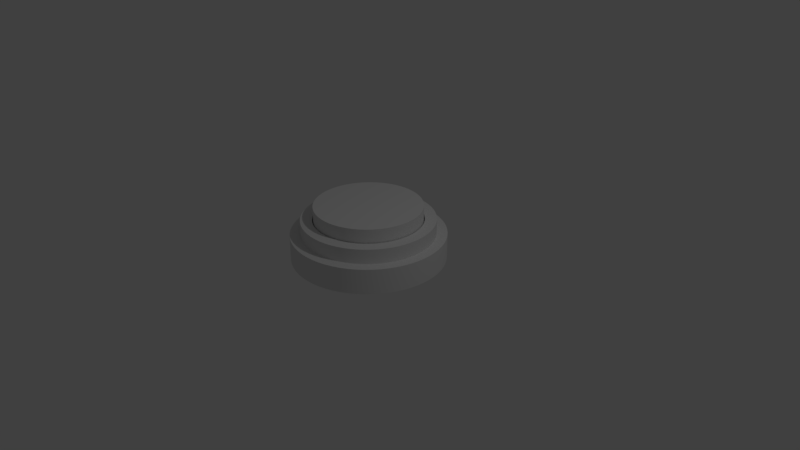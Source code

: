 # Source: Button.blend  (saved by Blender 2.79.0; exported with 4.5.12 LTS)
import bpy
from mathutils import Matrix  # noqa: F401  (used for matrix-valued properties, if any)

bpy.ops.wm.read_factory_settings(use_empty=True)
scene = bpy.context.scene
scene.name = 'Scene'

# ---- collections
col_collection_1 = bpy.data.collections.new('Collection 1'); scene.collection.children.link(col_collection_1)

# ---- world
world_world = bpy.data.worlds.new('World'); scene.world = world_world
world_world.color = (0.05088, 0.05088, 0.05088)
world_world.use_sun_shadow = False
world_world.sun_shadow_jitter_overblur = 0.0
world_world.cycles.sampling_method = 'MANUAL'

# ---- cameras
cam_camera = bpy.data.cameras.new('Camera')
cam_camera.clip_end = 100.0
cam_camera.lens = 35.0
cam_camera.sensor_width = 32.0
cam_camera.sensor_height = 18.0
cam_camera.ortho_scale = 7.314
cam_camera.dof.focus_distance = 0.0
cam_camera.dof.aperture_fstop = 128.0

# ---- lights
light_lamp = bpy.data.lights.new('Lamp', 'POINT')
light_lamp.transmission_factor = 0.0
light_lamp.cutoff_distance = 30.0
light_lamp.energy = 100.0
light_lamp.shadow_buffer_clip_start = 1.001
light_lamp.shadow_soft_size = 0.1
light_lamp.shadow_maximum_resolution = 0.006
light_lamp.use_absolute_resolution = True

# ---- meshes
me_cylinder_001 = bpy.data.meshes.new('Cylinder.001')
me_cylinder_001.from_pydata([(3.098e-07, 0.697, -0.1732), (3.098e-07, 0.697, 0.1732), (0.06832, 0.6937, -0.1732), (0.06832, 0.6937, 0.1732), (0.136, 0.6836, -0.1732), (0.136, 0.6836, 0.1732), (0.2023, 0.667, -0.1732), (0.2023, 0.667, 0.1732), (0.2667, 0.644, -0.1732), (0.2667, 0.644, 0.1732), (0.3286, 0.6147, -0.1732), (0.3286, 0.6147, 0.1732), (0.3873, 0.5796, -0.1732), (0.3873, 0.5796, 0.1732), (0.4422, 0.5388, -0.1732), (0.4422, 0.5388, 0.1732), (0.4929, 0.4929, -0.1732), (0.4929, 0.4929, 0.1732), (0.5388, 0.4422, -0.1732), (0.5388, 0.4422, 0.1732), (0.5796, 0.3873, -0.1732), (0.5796, 0.3873, 0.1732), (0.6147, 0.3286, -0.1732), (0.6147, 0.3286, 0.1732), (0.644, 0.2667, -0.1732), (0.644, 0.2667, 0.1732), (0.667, 0.2023, -0.1732), (0.667, 0.2023, 0.1732), (0.6836, 0.136, -0.1732), (0.6836, 0.136, 0.1732), (0.6937, 0.06832, -0.1732), (0.6937, 0.06832, 0.1732), (0.697, 3.151e-08, -0.1732), (0.697, 3.151e-08, 0.1732), (0.6937, -0.06832, -0.1732), (0.6937, -0.06832, 0.1732), (0.6836, -0.136, -0.1732), (0.6836, -0.136, 0.1732), (0.667, -0.2023, -0.1732), (0.667, -0.2023, 0.1732), (0.644, -0.2667, -0.1732), (0.644, -0.2667, 0.1732), (0.6147, -0.3286, -0.1732), (0.6147, -0.3286, 0.1732), (0.5796, -0.3873, -0.1732), (0.5796, -0.3873, 0.1732), (0.5388, -0.4422, -0.1732), (0.5388, -0.4422, 0.1732), (0.4929, -0.4929, -0.1732), (0.4929, -0.4929, 0.1732), (0.4422, -0.5388, -0.1732), (0.4422, -0.5388, 0.1732), (0.3873, -0.5796, -0.1732), (0.3873, -0.5796, 0.1732), (0.3286, -0.6147, -0.1732), (0.3286, -0.6147, 0.1732), (0.2667, -0.644, -0.1732), (0.2667, -0.644, 0.1732), (0.2023, -0.667, -0.1732), (0.2023, -0.667, 0.1732), (0.136, -0.6836, -0.1732), (0.136, -0.6836, 0.1732), (0.06832, -0.6937, -0.1732), (0.06832, -0.6937, 0.1732), (-2.497e-07, -0.697, -0.1732), (-2.497e-07, -0.697, 0.1732), (-0.06832, -0.6937, -0.1732), (-0.06832, -0.6937, 0.1732), (-0.136, -0.6836, -0.1732), (-0.136, -0.6836, 0.1732), (-0.2023, -0.667, -0.1732), (-0.2023, -0.667, 0.1732), (-0.2667, -0.644, -0.1732), (-0.2667, -0.644, 0.1732), (-0.3286, -0.6147, -0.1732), (-0.3286, -0.6147, 0.1732), (-0.3873, -0.5796, -0.1732), (-0.3873, -0.5796, 0.1732), (-0.4422, -0.5388, -0.1732), (-0.4422, -0.5388, 0.1732), (-0.4929, -0.4929, -0.1732), (-0.4929, -0.4929, 0.1732), (-0.5388, -0.4422, -0.1732), (-0.5388, -0.4422, 0.1732), (-0.5796, -0.3872, -0.1732), (-0.5796, -0.3872, 0.1732), (-0.6147, -0.3286, -0.1732), (-0.6147, -0.3286, 0.1732), (-0.644, -0.2667, -0.1732), (-0.644, -0.2667, 0.1732), (-0.667, -0.2023, -0.1732), (-0.667, -0.2023, 0.1732), (-0.6836, -0.136, -0.1732), (-0.6836, -0.136, 0.1732), (-0.6937, -0.06832, -0.1732), (-0.6937, -0.06832, 0.1732), (-0.697, -1.79e-07, -0.1732), (-0.697, -1.79e-07, 0.1732), (-0.6937, 0.06832, -0.1732), (-0.6937, 0.06832, 0.1732), (-0.6836, 0.136, -0.1732), (-0.6836, 0.136, 0.1732), (-0.667, 0.2023, -0.1732), (-0.667, 0.2023, 0.1732), (-0.644, 0.2667, -0.1732), (-0.644, 0.2667, 0.1732), (-0.6147, 0.3286, -0.1732), (-0.6147, 0.3286, 0.1732), (-0.5796, 0.3872, -0.1732), (-0.5796, 0.3872, 0.1732), (-0.5388, 0.4422, -0.1732), (-0.5388, 0.4422, 0.1732), (-0.4929, 0.4929, -0.1732), (-0.4929, 0.4929, 0.1732), (-0.4422, 0.5388, -0.1732), (-0.4422, 0.5388, 0.1732), (-0.3873, 0.5796, -0.1732), (-0.3873, 0.5796, 0.1732), (-0.3286, 0.6147, -0.1732), (-0.3286, 0.6147, 0.1732), (-0.2667, 0.644, -0.1732), (-0.2667, 0.644, 0.1732), (-0.2023, 0.667, -0.1732), (-0.2023, 0.667, 0.1732), (-0.136, 0.6836, -0.1732), (-0.136, 0.6836, 0.1732), (-0.06832, 0.6937, -0.1732), (-0.06832, 0.6937, 0.1732), (3.098e-07, 0.697, -0.1732), (0.06832, 0.6937, -0.1732), (0.06832, 0.6937, 0.1732), (3.098e-07, 0.697, 0.1732), (0.136, 0.6836, -0.1732), (0.136, 0.6836, 0.1732), (0.2023, 0.667, -0.1732), (0.2023, 0.667, 0.1732), (0.2667, 0.644, -0.1732), (0.2667, 0.644, 0.1732), (0.3286, 0.6147, -0.1732), (0.3286, 0.6147, 0.1732), (0.3873, 0.5796, -0.1732), (0.3873, 0.5796, 0.1732), (0.4422, 0.5388, -0.1732), (0.4422, 0.5388, 0.1732), (0.4929, 0.4929, -0.1732), (0.4929, 0.4929, 0.1732), (0.5388, 0.4422, -0.1732), (0.5388, 0.4422, 0.1732), (0.5796, 0.3873, -0.1732), (0.5796, 0.3873, 0.1732), (0.6147, 0.3286, -0.1732), (0.6147, 0.3286, 0.1732), (0.644, 0.2667, -0.1732), (0.644, 0.2667, 0.1732), (0.667, 0.2023, -0.1732), (0.667, 0.2023, 0.1732), (0.6836, 0.136, -0.1732), (0.6836, 0.136, 0.1732), (0.6937, 0.06832, -0.1732), (0.6937, 0.06832, 0.1732), (0.697, 3.151e-08, -0.1732), (0.697, 3.151e-08, 0.1732), (0.6937, -0.06832, -0.1732), (0.6937, -0.06832, 0.1732), (0.6836, -0.136, -0.1732), (0.6836, -0.136, 0.1732), (0.667, -0.2023, -0.1732), (0.667, -0.2023, 0.1732), (0.644, -0.2667, -0.1732), (0.644, -0.2667, 0.1732), (0.6147, -0.3286, -0.1732), (0.6147, -0.3286, 0.1732), (0.5796, -0.3873, -0.1732), (0.5796, -0.3873, 0.1732), (0.5388, -0.4422, -0.1732), (0.5388, -0.4422, 0.1732), (0.4929, -0.4929, -0.1732), (0.4929, -0.4929, 0.1732), (0.4422, -0.5388, -0.1732), (0.4422, -0.5388, 0.1732), (0.3873, -0.5796, -0.1732), (0.3873, -0.5796, 0.1732), (0.3286, -0.6147, -0.1732), (0.3286, -0.6147, 0.1732), (0.2667, -0.644, -0.1732), (0.2667, -0.644, 0.1732), (0.2023, -0.667, -0.1732), (0.2023, -0.667, 0.1732), (0.136, -0.6836, -0.1732), (0.136, -0.6836, 0.1732), (0.06832, -0.6937, -0.1732), (0.06832, -0.6937, 0.1732), (-2.497e-07, -0.697, -0.1732), (-2.497e-07, -0.697, 0.1732), (-0.06832, -0.6937, -0.1732), (-0.06832, -0.6937, 0.1732), (-0.136, -0.6836, -0.1732), (-0.136, -0.6836, 0.1732), (-0.2023, -0.667, -0.1732), (-0.2023, -0.667, 0.1732), (-0.2667, -0.644, -0.1732), (-0.2667, -0.644, 0.1732), (-0.3286, -0.6147, -0.1732), (-0.3286, -0.6147, 0.1732), (-0.3873, -0.5796, -0.1732), (-0.3873, -0.5796, 0.1732), (-0.4422, -0.5388, -0.1732), (-0.4422, -0.5388, 0.1732), (-0.4929, -0.4929, -0.1732), (-0.4929, -0.4929, 0.1732), (-0.5388, -0.4422, -0.1732), (-0.5388, -0.4422, 0.1732), (-0.5796, -0.3872, -0.1732), (-0.5796, -0.3872, 0.1732), (-0.6147, -0.3286, -0.1732), (-0.6147, -0.3286, 0.1732), (-0.644, -0.2667, -0.1732), (-0.644, -0.2667, 0.1732), (-0.667, -0.2023, -0.1732), (-0.667, -0.2023, 0.1732), (-0.6836, -0.136, -0.1732), (-0.6836, -0.136, 0.1732), (-0.6937, -0.06832, -0.1732), (-0.6937, -0.06832, 0.1732), (-0.697, -1.79e-07, -0.1732), (-0.697, -1.79e-07, 0.1732), (-0.6937, 0.06832, -0.1732), (-0.6937, 0.06832, 0.1732), (-0.6836, 0.136, -0.1732), (-0.6836, 0.136, 0.1732), (-0.667, 0.2023, -0.1732), (-0.667, 0.2023, 0.1732), (-0.644, 0.2667, -0.1732), (-0.644, 0.2667, 0.1732), (-0.6147, 0.3286, -0.1732), (-0.6147, 0.3286, 0.1732), (-0.5796, 0.3872, -0.1732), (-0.5796, 0.3872, 0.1732), (-0.5388, 0.4422, -0.1732), (-0.5388, 0.4422, 0.1732), (-0.4929, 0.4929, -0.1732), (-0.4929, 0.4929, 0.1732), (-0.4422, 0.5388, -0.1732), (-0.4422, 0.5388, 0.1732), (-0.3873, 0.5796, -0.1732), (-0.3873, 0.5796, 0.1732), (-0.3286, 0.6147, -0.1732), (-0.3286, 0.6147, 0.1732), (-0.2667, 0.644, -0.1732), (-0.2667, 0.644, 0.1732), (-0.2023, 0.667, -0.1732), (-0.2023, 0.667, 0.1732), (-0.136, 0.6836, -0.1732), (-0.136, 0.6836, 0.1732), (-0.06832, 0.6937, -0.1732), (-0.06832, 0.6937, 0.1732)], [], [(128, 131, 130, 129), (129, 130, 133, 132), (132, 133, 135, 134), (134, 135, 137, 136), (136, 137, 139, 138), (138, 139, 141, 140), (140, 141, 143, 142), (142, 143, 145, 144), (144, 145, 147, 146), (146, 147, 149, 148), (148, 149, 151, 150), (150, 151, 153, 152), (152, 153, 155, 154), (154, 155, 157, 156), (156, 157, 159, 158), (158, 159, 161, 160), (160, 161, 163, 162), (162, 163, 165, 164), (164, 165, 167, 166), (166, 167, 169, 168), (168, 169, 171, 170), (170, 171, 173, 172), (172, 173, 175, 174), (174, 175, 177, 176), (176, 177, 179, 178), (178, 179, 181, 180), (180, 181, 183, 182), (182, 183, 185, 184), (184, 185, 187, 186), (186, 187, 189, 188), (188, 189, 191, 190), (190, 191, 193, 192), (192, 193, 195, 194), (194, 195, 197, 196), (196, 197, 199, 198), (198, 199, 201, 200), (200, 201, 203, 202), (202, 203, 205, 204), (204, 205, 207, 206), (206, 207, 209, 208), (208, 209, 211, 210), (210, 211, 213, 212), (212, 213, 215, 214), (214, 215, 217, 216), (216, 217, 219, 218), (218, 219, 221, 220), (220, 221, 223, 222), (222, 223, 225, 224), (224, 225, 227, 226), (226, 227, 229, 228), (228, 229, 231, 230), (230, 231, 233, 232), (232, 233, 235, 234), (234, 235, 237, 236), (236, 237, 239, 238), (238, 239, 241, 240), (240, 241, 243, 242), (242, 243, 245, 244), (244, 245, 247, 246), (246, 247, 249, 248), (248, 249, 251, 250), (250, 251, 253, 252), (3, 1, 255, 125, 123, 121, 119, 117, 115, 113, 111, 109, 107, 105, 103, 101, 99, 97, 95, 93, 91, 89, 87, 85, 83, 81, 79, 77, 75, 73, 71, 69, 67, 65, 63, 61, 59, 57, 55, 53, 51, 49, 47, 45, 43, 41, 39, 37, 35, 33, 31, 29, 27, 25, 23, 21, 19, 17, 15, 13, 11, 9, 7, 5), (252, 253, 127, 254), (254, 127, 131, 128), (0, 2, 4, 6, 8, 10, 12, 14, 16, 18, 20, 22, 24, 26, 28, 30, 32, 34, 36, 38, 40, 42, 44, 46, 48, 50, 52, 54, 56, 58, 60, 62, 64, 66, 68, 70, 72, 74, 76, 78, 80, 82, 84, 86, 88, 90, 92, 94, 96, 98, 100, 102, 104, 106, 108, 110, 112, 114, 116, 118, 120, 122, 124, 126)])
me_cylinder_001.polygons.foreach_set('use_smooth', [True] * 66)
me_cylinder_001.use_remesh_preserve_volume = False
me_cylinder_001.use_remesh_preserve_attributes = False
me_cylinder_001.use_mirror_vertex_groups = False
me_cylinder_001.update()
me_cylinder = bpy.data.meshes.new('Cylinder')
me_cylinder.from_pydata([(0.0, 1.0, -0.006027), (1.331e-07, 0.862, 0.3255), (0.09802, 0.9952, -0.006027), (0.08449, 0.8578, 0.3255), (0.1951, 0.9808, -0.006027), (0.1682, 0.8454, 0.3255), (0.2903, 0.9569, -0.006027), (0.2502, 0.8248, 0.3255), (0.3827, 0.9239, -0.006027), (0.3299, 0.7963, 0.3255), (0.4714, 0.8819, -0.006027), (0.4063, 0.7602, 0.3255), (0.5556, 0.8315, -0.006027), (0.4789, 0.7167, 0.3255), (0.6344, 0.773, -0.006027), (0.5468, 0.6663, 0.3255), (0.7071, 0.7071, -0.006027), (0.6095, 0.6095, 0.3255), (0.773, 0.6344, -0.006027), (0.6663, 0.5468, 0.3255), (0.8315, 0.5556, -0.006027), (0.7167, 0.4789, 0.3255), (0.8819, 0.4714, -0.006027), (0.7602, 0.4063, 0.3255), (0.9239, 0.3827, -0.006027), (0.7963, 0.3299, 0.3255), (0.9569, 0.2903, -0.006027), (0.8248, 0.2502, 0.3255), (0.9808, 0.1951, -0.006027), (0.8454, 0.1682, 0.3255), (0.9952, 0.09802, -0.006027), (0.8578, 0.08449, 0.3255), (1.0, -1.629e-07, -0.006027), (0.862, -1.629e-07, 0.3255), (0.9952, -0.09802, -0.006027), (0.8578, -0.08449, 0.3255), (0.9808, -0.1951, -0.006027), (0.8454, -0.1682, 0.3255), (0.9569, -0.2903, -0.006027), (0.8248, -0.2502, 0.3255), (0.9239, -0.3827, -0.006027), (0.7963, -0.3299, 0.3255), (0.8819, -0.4714, -0.006027), (0.7602, -0.4063, 0.3255), (0.8315, -0.5556, -0.006027), (0.7167, -0.4789, 0.3255), (0.773, -0.6344, -0.006027), (0.6663, -0.5468, 0.3255), (0.7071, -0.7071, -0.006027), (0.6095, -0.6095, 0.3255), (0.6344, -0.773, -0.006027), (0.5468, -0.6663, 0.3255), (0.5556, -0.8315, -0.006027), (0.4789, -0.7167, 0.3255), (0.4714, -0.8819, -0.006027), (0.4063, -0.7602, 0.3255), (0.3827, -0.9239, -0.006027), (0.3299, -0.7963, 0.3255), (0.2903, -0.9569, -0.006027), (0.2502, -0.8248, 0.3255), (0.1951, -0.9808, -0.006027), (0.1682, -0.8454, 0.3255), (0.09802, -0.9952, -0.006027), (0.08449, -0.8578, 0.3255), (-8.027e-07, -1.0, -0.006027), (-7.188e-07, -0.862, 0.3255), (-0.09802, -0.9952, -0.006027), (-0.08449, -0.8578, 0.3255), (-0.1951, -0.9808, -0.006027), (-0.1682, -0.8454, 0.3255), (-0.2903, -0.9569, -0.006027), (-0.2502, -0.8248, 0.3255), (-0.3827, -0.9239, -0.006027), (-0.3299, -0.7963, 0.3255), (-0.4714, -0.8819, -0.006027), (-0.4063, -0.7602, 0.3255), (-0.5556, -0.8315, -0.006027), (-0.4789, -0.7167, 0.3255), (-0.6344, -0.773, -0.006027), (-0.5468, -0.6663, 0.3255), (-0.7071, -0.7071, -0.006027), (-0.6095, -0.6095, 0.3255), (-0.773, -0.6344, -0.006027), (-0.6663, -0.5468, 0.3255), (-0.8315, -0.5556, -0.006027), (-0.7167, -0.4789, 0.3255), (-0.8819, -0.4714, -0.006027), (-0.7602, -0.4063, 0.3255), (-0.9239, -0.3827, -0.006027), (-0.7963, -0.3299, 0.3255), (-0.9569, -0.2903, -0.006027), (-0.8248, -0.2502, 0.3255), (-0.9808, -0.1951, -0.006027), (-0.8454, -0.1682, 0.3255), (-0.9952, -0.09802, -0.006027), (-0.8578, -0.08449, 0.3255), (-1.0, -4.649e-07, -0.006027), (-0.862, -4.232e-07, 0.3255), (-0.9952, 0.09802, -0.006027), (-0.8578, 0.08449, 0.3255), (-0.9808, 0.1951, -0.006027), (-0.8454, 0.1682, 0.3255), (-0.9569, 0.2903, -0.006027), (-0.8248, 0.2502, 0.3255), (-0.9239, 0.3827, -0.006027), (-0.7963, 0.3299, 0.3255), (-0.8819, 0.4714, -0.006027), (-0.7602, 0.4063, 0.3255), (-0.8315, 0.5556, -0.006027), (-0.7167, 0.4789, 0.3255), (-0.773, 0.6344, -0.006027), (-0.6663, 0.5468, 0.3255), (-0.7071, 0.7071, -0.006027), (-0.6095, 0.6095, 0.3255), (-0.6344, 0.773, -0.006027), (-0.5468, 0.6663, 0.3255), (-0.5556, 0.8315, -0.006027), (-0.4789, 0.7167, 0.3255), (-0.4714, 0.8819, -0.006027), (-0.4063, 0.7602, 0.3255), (-0.3827, 0.9239, -0.006027), (-0.3299, 0.7963, 0.3255), (-0.2903, 0.9569, -0.006027), (-0.2502, 0.8248, 0.3255), (-0.1951, 0.9808, -0.006027), (-0.1682, 0.8454, 0.3255), (-0.09802, 0.9952, -0.006027), (-0.08449, 0.8578, 0.3255), (0.09802, 0.9952, 0.3255), (0.0, 1.0, 0.3255), (0.1951, 0.9808, 0.3255), (0.2903, 0.9569, 0.3255), (0.3827, 0.9239, 0.3255), (0.4714, 0.8819, 0.3255), (0.5556, 0.8315, 0.3255), (0.6344, 0.773, 0.3255), (0.7071, 0.7071, 0.3255), (0.773, 0.6344, 0.3255), (0.8315, 0.5556, 0.3255), (0.8819, 0.4714, 0.3255), (0.9239, 0.3827, 0.3255), (0.9569, 0.2903, 0.3255), (0.9808, 0.1951, 0.3255), (0.9952, 0.09802, 0.3255), (1.0, -1.629e-07, 0.3255), (0.9952, -0.09802, 0.3255), (0.9808, -0.1951, 0.3255), (0.9569, -0.2903, 0.3255), (0.9239, -0.3827, 0.3255), (0.8819, -0.4714, 0.3255), (0.8315, -0.5556, 0.3255), (0.773, -0.6344, 0.3255), (0.7071, -0.7071, 0.3255), (0.6344, -0.773, 0.3255), (0.5556, -0.8315, 0.3255), (0.4714, -0.8819, 0.3255), (0.3827, -0.9239, 0.3255), (0.2903, -0.9569, 0.3255), (0.1951, -0.9808, 0.3255), (0.09802, -0.9952, 0.3255), (-8.027e-07, -1.0, 0.3255), (-0.09802, -0.9952, 0.3255), (-0.1951, -0.9808, 0.3255), (-0.2903, -0.9569, 0.3255), (-0.3827, -0.9239, 0.3255), (-0.4714, -0.8819, 0.3255), (-0.5556, -0.8315, 0.3255), (-0.6344, -0.773, 0.3255), (-0.7071, -0.7071, 0.3255), (-0.773, -0.6344, 0.3255), (-0.8315, -0.5556, 0.3255), (-0.8819, -0.4714, 0.3255), (-0.9239, -0.3827, 0.3255), (-0.9569, -0.2903, 0.3255), (-0.9808, -0.1951, 0.3255), (-0.9952, -0.09802, 0.3255), (-1.0, -4.649e-07, 0.3255), (-0.9952, 0.09802, 0.3255), (-0.9808, 0.1951, 0.3255), (-0.9569, 0.2903, 0.3255), (-0.9239, 0.3827, 0.3255), (-0.8819, 0.4714, 0.3255), (-0.8315, 0.5556, 0.3255), (-0.773, 0.6344, 0.3255), (-0.7071, 0.7071, 0.3255), (-0.6344, 0.773, 0.3255), (-0.5556, 0.8315, 0.3255), (-0.4714, 0.8819, 0.3255), (-0.3827, 0.9239, 0.3255), (-0.2903, 0.9569, 0.3255), (-0.1951, 0.9808, 0.3255), (-0.09802, 0.9952, 0.3255), (0.06963, 0.707, 0.5177), (2.497e-07, 0.7104, 0.5177), (0.1386, 0.6967, 0.5177), (0.2062, 0.6798, 0.5177), (0.2718, 0.6563, 0.5177), (0.3349, 0.6265, 0.5177), (0.3947, 0.5907, 0.5177), (0.4507, 0.5491, 0.5177), (0.5023, 0.5023, 0.5177), (0.5491, 0.4507, 0.5177), (0.5907, 0.3947, 0.5177), (0.6265, 0.3349, 0.5177), (0.6563, 0.2718, 0.5177), (0.6798, 0.2062, 0.5177), (0.6967, 0.1386, 0.5177), (0.707, 0.06963, 0.5177), (0.7104, -1.607e-07, 0.5177), (0.707, -0.06963, 0.5177), (0.6967, -0.1386, 0.5177), (0.6798, -0.2062, 0.5177), (0.6563, -0.2718, 0.5177), (0.6265, -0.3349, 0.5177), (0.5907, -0.3947, 0.5177), (0.5491, -0.4507, 0.5177), (0.5023, -0.5023, 0.5177), (0.4507, -0.5491, 0.5177), (0.3947, -0.5907, 0.5177), (0.3349, -0.6265, 0.5177), (0.2718, -0.6563, 0.5177), (0.2062, -0.6798, 0.5177), (0.1386, -0.6967, 0.5177), (0.06963, -0.707, 0.5177), (-6.117e-07, -0.7104, 0.5177), (-0.06963, -0.707, 0.5177), (-0.1386, -0.6967, 0.5177), (-0.2062, -0.6798, 0.5177), (-0.2718, -0.6563, 0.5177), (-0.3349, -0.6265, 0.5177), (-0.3947, -0.5907, 0.5177), (-0.4507, -0.5491, 0.5177), (-0.5023, -0.5023, 0.5177), (-0.5491, -0.4507, 0.5177), (-0.5907, -0.3947, 0.5177), (-0.6265, -0.3349, 0.5177), (-0.6563, -0.2718, 0.5177), (-0.6798, -0.2062, 0.5177), (-0.6967, -0.1386, 0.5177), (-0.707, -0.06963, 0.5177), (-0.7104, -3.678e-07, 0.5177), (-0.707, 0.06963, 0.5177), (-0.6967, 0.1386, 0.5177), (-0.6798, 0.2062, 0.5177), (-0.6563, 0.2718, 0.5177), (-0.6265, 0.3349, 0.5177), (-0.5907, 0.3947, 0.5177), (-0.5491, 0.4507, 0.5177), (-0.5023, 0.5023, 0.5177), (-0.4507, 0.5491, 0.5177), (-0.3947, 0.5907, 0.5177), (-0.3349, 0.6265, 0.5177), (-0.2719, 0.6563, 0.5177), (-0.2062, 0.6798, 0.5177), (-0.1386, 0.6967, 0.5177), (-0.06963, 0.707, 0.5177), (0.08449, 0.8578, 0.5177), (1.31e-07, 0.862, 0.5177), (0.1682, 0.8454, 0.5177), (0.2502, 0.8248, 0.5177), (0.3299, 0.7963, 0.5177), (0.4063, 0.7602, 0.5177), (0.4789, 0.7167, 0.5177), (0.5468, 0.6663, 0.5177), (0.6095, 0.6095, 0.5177), (0.6663, 0.5468, 0.5177), (0.7167, 0.4789, 0.5177), (0.7602, 0.4063, 0.5177), (0.7963, 0.3299, 0.5177), (0.8248, 0.2502, 0.5177), (0.8454, 0.1682, 0.5177), (0.8578, 0.08449, 0.5177), (0.862, -1.629e-07, 0.5177), (0.8578, -0.08449, 0.5177), (0.8454, -0.1682, 0.5177), (0.8248, -0.2502, 0.5177), (0.7963, -0.3299, 0.5177), (0.7602, -0.4063, 0.5177), (0.7167, -0.4789, 0.5177), (0.6663, -0.5468, 0.5177), (0.6095, -0.6095, 0.5177), (0.5468, -0.6663, 0.5177), (0.4789, -0.7167, 0.5177), (0.4063, -0.7602, 0.5177), (0.3299, -0.7963, 0.5177), (0.2502, -0.8248, 0.5177), (0.1682, -0.8454, 0.5177), (0.08449, -0.8578, 0.5177), (-7.208e-07, -0.862, 0.5177), (-0.08449, -0.8578, 0.5177), (-0.1682, -0.8454, 0.5177), (-0.2502, -0.8248, 0.5177), (-0.3299, -0.7963, 0.5177), (-0.4063, -0.7602, 0.5177), (-0.4789, -0.7167, 0.5177), (-0.5468, -0.6663, 0.5177), (-0.6095, -0.6095, 0.5177), (-0.6663, -0.5468, 0.5177), (-0.7167, -0.4789, 0.5177), (-0.7602, -0.4063, 0.5177), (-0.7963, -0.3299, 0.5177), (-0.8248, -0.2502, 0.5177), (-0.8454, -0.1682, 0.5177), (-0.8578, -0.08449, 0.5177), (-0.862, -4.232e-07, 0.5177), (-0.8578, 0.08449, 0.5177), (-0.8454, 0.1682, 0.5177), (-0.8248, 0.2502, 0.5177), (-0.7963, 0.3299, 0.5177), (-0.7602, 0.4063, 0.5177), (-0.7167, 0.4789, 0.5177), (-0.6663, 0.5468, 0.5177), (-0.6095, 0.6095, 0.5177), (-0.5468, 0.6663, 0.5177), (-0.4789, 0.7167, 0.5177), (-0.4063, 0.7602, 0.5177), (-0.3299, 0.7963, 0.5177), (-0.2502, 0.8248, 0.5177), (-0.1682, 0.8454, 0.5177), (-0.08449, 0.8578, 0.5177), (0.06963, 0.707, 0.3896), (2.415e-07, 0.7104, 0.3896), (0.1386, 0.6967, 0.3896), (0.2062, 0.6798, 0.3896), (0.2718, 0.6563, 0.3896), (0.3349, 0.6265, 0.3896), (0.3947, 0.5907, 0.3896), (0.4507, 0.5491, 0.3896), (0.5023, 0.5023, 0.3896), (0.5491, 0.4507, 0.3896), (0.5907, 0.3947, 0.3896), (0.6265, 0.3349, 0.3896), (0.6563, 0.2718, 0.3896), (0.6798, 0.2062, 0.3896), (0.6967, 0.1386, 0.3896), (0.707, 0.06963, 0.3896), (0.7104, -1.607e-07, 0.3896), (0.707, -0.06963, 0.3896), (0.6967, -0.1386, 0.3896), (0.6798, -0.2062, 0.3896), (0.6563, -0.2718, 0.3896), (0.6265, -0.3349, 0.3896), (0.5907, -0.3947, 0.3896), (0.5491, -0.4507, 0.3896), (0.5023, -0.5023, 0.3896), (0.4507, -0.5491, 0.3896), (0.3947, -0.5907, 0.3896), (0.3349, -0.6265, 0.3896), (0.2718, -0.6563, 0.3896), (0.2062, -0.6798, 0.3896), (0.1386, -0.6967, 0.3896), (0.06963, -0.707, 0.3896), (-6.2e-07, -0.7104, 0.3896), (-0.06963, -0.707, 0.3896), (-0.1386, -0.6967, 0.3896), (-0.2062, -0.6798, 0.3896), (-0.2718, -0.6563, 0.3896), (-0.3349, -0.6265, 0.3896), (-0.3947, -0.5907, 0.3896), (-0.4507, -0.5491, 0.3896), (-0.5023, -0.5023, 0.3896), (-0.5491, -0.4507, 0.3896), (-0.5907, -0.3947, 0.3896), (-0.6265, -0.3349, 0.3896), (-0.6563, -0.2718, 0.3896), (-0.6798, -0.2062, 0.3896), (-0.6967, -0.1386, 0.3896), (-0.707, -0.06963, 0.3896), (-0.7104, -3.678e-07, 0.3896), (-0.707, 0.06963, 0.3896), (-0.6967, 0.1386, 0.3896), (-0.6798, 0.2062, 0.3896), (-0.6563, 0.2718, 0.3896), (-0.6265, 0.3349, 0.3896), (-0.5907, 0.3947, 0.3896), (-0.5491, 0.4507, 0.3896), (-0.5023, 0.5023, 0.3896), (-0.4507, 0.5491, 0.3896), (-0.3947, 0.5907, 0.3896), (-0.3349, 0.6265, 0.3896), (-0.2719, 0.6563, 0.3896), (-0.2062, 0.6798, 0.3896), (-0.1386, 0.6967, 0.3896), (-0.06963, 0.707, 0.3896), (0.0, 1.0, -0.006027), (0.09802, 0.9952, -0.006027), (0.09802, 0.9952, 0.3255), (0.0, 1.0, 0.3255), (0.1951, 0.9808, -0.006027), (0.1951, 0.9808, 0.3255), (0.2903, 0.9569, -0.006027), (0.2903, 0.9569, 0.3255), (0.3827, 0.9239, -0.006027), (0.3827, 0.9239, 0.3255), (0.4714, 0.8819, -0.006027), (0.4714, 0.8819, 0.3255), (0.5556, 0.8315, -0.006027), (0.5556, 0.8315, 0.3255), (0.6344, 0.773, -0.006027), (0.6344, 0.773, 0.3255), (0.7071, 0.7071, -0.006027), (0.7071, 0.7071, 0.3255), (0.773, 0.6344, -0.006027), (0.773, 0.6344, 0.3255), (0.8315, 0.5556, -0.006027), (0.8315, 0.5556, 0.3255), (0.8819, 0.4714, -0.006027), (0.8819, 0.4714, 0.3255), (0.9239, 0.3827, -0.006027), (0.9239, 0.3827, 0.3255), (0.9569, 0.2903, -0.006027), (0.9569, 0.2903, 0.3255), (0.9808, 0.1951, -0.006027), (0.9808, 0.1951, 0.3255), (0.9952, 0.09802, -0.006027), (0.9952, 0.09802, 0.3255), (1.0, -1.629e-07, -0.006027), (1.0, -1.629e-07, 0.3255), (0.9952, -0.09802, -0.006027), (0.9952, -0.09802, 0.3255), (0.9808, -0.1951, -0.006027), (0.9808, -0.1951, 0.3255), (0.9569, -0.2903, -0.006027), (0.9569, -0.2903, 0.3255), (0.9239, -0.3827, -0.006027), (0.9239, -0.3827, 0.3255), (0.8819, -0.4714, -0.006027), (0.8819, -0.4714, 0.3255), (0.8315, -0.5556, -0.006027), (0.8315, -0.5556, 0.3255), (0.773, -0.6344, -0.006027), (0.773, -0.6344, 0.3255), (0.7071, -0.7071, -0.006027), (0.7071, -0.7071, 0.3255), (0.6344, -0.773, -0.006027), (0.6344, -0.773, 0.3255), (0.5556, -0.8315, -0.006027), (0.5556, -0.8315, 0.3255), (0.4714, -0.8819, -0.006027), (0.4714, -0.8819, 0.3255), (0.3827, -0.9239, -0.006027), (0.3827, -0.9239, 0.3255), (0.2903, -0.9569, -0.006027), (0.2903, -0.9569, 0.3255), (0.1951, -0.9808, -0.006027), (0.1951, -0.9808, 0.3255), (0.09802, -0.9952, -0.006027), (0.09802, -0.9952, 0.3255), (-8.027e-07, -1.0, -0.006027), (-8.027e-07, -1.0, 0.3255), (-0.09802, -0.9952, -0.006027), (-0.09802, -0.9952, 0.3255), (-0.1951, -0.9808, -0.006027), (-0.1951, -0.9808, 0.3255), (-0.2903, -0.9569, -0.006027), (-0.2903, -0.9569, 0.3255), (-0.3827, -0.9239, -0.006027), (-0.3827, -0.9239, 0.3255), (-0.4714, -0.8819, -0.006027), (-0.4714, -0.8819, 0.3255), (-0.5556, -0.8315, -0.006027), (-0.5556, -0.8315, 0.3255), (-0.6344, -0.773, -0.006027), (-0.6344, -0.773, 0.3255), (-0.7071, -0.7071, -0.006027), (-0.7071, -0.7071, 0.3255), (-0.773, -0.6344, -0.006027), (-0.773, -0.6344, 0.3255), (-0.8315, -0.5556, -0.006027), (-0.8315, -0.5556, 0.3255), (-0.8819, -0.4714, -0.006027), (-0.8819, -0.4714, 0.3255), (-0.9239, -0.3827, -0.006027), (-0.9239, -0.3827, 0.3255), (-0.9569, -0.2903, -0.006027), (-0.9569, -0.2903, 0.3255), (-0.9808, -0.1951, -0.006027), (-0.9808, -0.1951, 0.3255), (-0.9952, -0.09802, -0.006027), (-0.9952, -0.09802, 0.3255), (-1.0, -4.649e-07, -0.006027), (-1.0, -4.649e-07, 0.3255), (-0.9952, 0.09802, -0.006027), (-0.9952, 0.09802, 0.3255), (-0.9808, 0.1951, -0.006027), (-0.9808, 0.1951, 0.3255), (-0.9569, 0.2903, -0.006027), (-0.9569, 0.2903, 0.3255), (-0.9239, 0.3827, -0.006027), (-0.9239, 0.3827, 0.3255), (-0.8819, 0.4714, -0.006027), (-0.8819, 0.4714, 0.3255), (-0.8315, 0.5556, -0.006027), (-0.8315, 0.5556, 0.3255), (-0.773, 0.6344, -0.006027), (-0.773, 0.6344, 0.3255), (-0.7071, 0.7071, -0.006027), (-0.7071, 0.7071, 0.3255), (-0.6344, 0.773, -0.006027), (-0.6344, 0.773, 0.3255), (-0.5556, 0.8315, -0.006027), (-0.5556, 0.8315, 0.3255), (-0.4714, 0.8819, -0.006027), (-0.4714, 0.8819, 0.3255), (-0.3827, 0.9239, -0.006027), (-0.3827, 0.9239, 0.3255), (-0.2903, 0.9569, -0.006027), (-0.2903, 0.9569, 0.3255), (-0.1951, 0.9808, -0.006027), (-0.1951, 0.9808, 0.3255), (-0.09802, 0.9952, -0.006027), (-0.09802, 0.9952, 0.3255), (0.08449, 0.8578, 0.3255), (1.331e-07, 0.862, 0.3255), (0.1682, 0.8454, 0.3255), (0.2502, 0.8248, 0.3255), (0.3299, 0.7963, 0.3255), (0.4063, 0.7602, 0.3255), (0.4789, 0.7167, 0.3255), (0.5468, 0.6663, 0.3255), (0.6095, 0.6095, 0.3255), (0.6663, 0.5468, 0.3255), (0.7167, 0.4789, 0.3255), (0.7602, 0.4063, 0.3255), (0.7963, 0.3299, 0.3255), (0.8248, 0.2502, 0.3255), (0.8454, 0.1682, 0.3255), (0.8578, 0.08449, 0.3255), (0.862, -1.629e-07, 0.3255), (0.8578, -0.08449, 0.3255), (0.8454, -0.1682, 0.3255), (0.8248, -0.2502, 0.3255), (0.7963, -0.3299, 0.3255), (0.7602, -0.4063, 0.3255), (0.7167, -0.4789, 0.3255), (0.6663, -0.5468, 0.3255), (0.6095, -0.6095, 0.3255), (0.5468, -0.6663, 0.3255), (0.4789, -0.7167, 0.3255), (0.4063, -0.7602, 0.3255), (0.3299, -0.7963, 0.3255), (0.2502, -0.8248, 0.3255), (0.1682, -0.8454, 0.3255), (0.08449, -0.8578, 0.3255), (-7.188e-07, -0.862, 0.3255), (-0.08449, -0.8578, 0.3255), (-0.1682, -0.8454, 0.3255), (-0.2502, -0.8248, 0.3255), (-0.3299, -0.7963, 0.3255), (-0.4063, -0.7602, 0.3255), (-0.4789, -0.7167, 0.3255), (-0.5468, -0.6663, 0.3255), (-0.6095, -0.6095, 0.3255), (-0.6663, -0.5468, 0.3255), (-0.7167, -0.4789, 0.3255), (-0.7602, -0.4063, 0.3255), (-0.7963, -0.3299, 0.3255), (-0.8248, -0.2502, 0.3255), (-0.8454, -0.1682, 0.3255), (-0.8578, -0.08449, 0.3255), (-0.862, -4.232e-07, 0.3255), (-0.8578, 0.08449, 0.3255), (-0.8454, 0.1682, 0.3255), (-0.8248, 0.2502, 0.3255), (-0.7963, 0.3299, 0.3255), (-0.7602, 0.4063, 0.3255), (-0.7167, 0.4789, 0.3255), (-0.6663, 0.5468, 0.3255), (-0.6095, 0.6095, 0.3255), (-0.5468, 0.6663, 0.3255), (-0.4789, 0.7167, 0.3255), (-0.4063, 0.7602, 0.3255), (-0.3299, 0.7963, 0.3255), (-0.2502, 0.8248, 0.3255), (-0.1682, 0.8454, 0.3255), (-0.08449, 0.8578, 0.3255), (0.08449, 0.8578, 0.5177), (1.31e-07, 0.862, 0.5177), (0.1682, 0.8454, 0.5177), (0.2502, 0.8248, 0.5177), (0.3299, 0.7963, 0.5177), (0.4063, 0.7602, 0.5177), (0.4789, 0.7167, 0.5177), (0.5468, 0.6663, 0.5177), (0.6095, 0.6095, 0.5177), (0.6663, 0.5468, 0.5177), (0.7167, 0.4789, 0.5177), (0.7602, 0.4063, 0.5177), (0.7963, 0.3299, 0.5177), (0.8248, 0.2502, 0.5177), (0.8454, 0.1682, 0.5177), (0.8578, 0.08449, 0.5177), (0.862, -1.629e-07, 0.5177), (0.8578, -0.08449, 0.5177), (0.8454, -0.1682, 0.5177), (0.8248, -0.2502, 0.5177), (0.7963, -0.3299, 0.5177), (0.7602, -0.4063, 0.5177), (0.7167, -0.4789, 0.5177), (0.6663, -0.5468, 0.5177), (0.6095, -0.6095, 0.5177), (0.5468, -0.6663, 0.5177), (0.4789, -0.7167, 0.5177), (0.4063, -0.7602, 0.5177), (0.3299, -0.7963, 0.5177), (0.2502, -0.8248, 0.5177), (0.1682, -0.8454, 0.5177), (0.08449, -0.8578, 0.5177), (-7.208e-07, -0.862, 0.5177), (-0.08449, -0.8578, 0.5177), (-0.1682, -0.8454, 0.5177), (-0.2502, -0.8248, 0.5177), (-0.3299, -0.7963, 0.5177), (-0.4063, -0.7602, 0.5177), (-0.4789, -0.7167, 0.5177), (-0.5468, -0.6663, 0.5177), (-0.6095, -0.6095, 0.5177), (-0.6663, -0.5468, 0.5177), (-0.7167, -0.4789, 0.5177), (-0.7602, -0.4063, 0.5177), (-0.7963, -0.3299, 0.5177), (-0.8248, -0.2502, 0.5177), (-0.8454, -0.1682, 0.5177), (-0.8578, -0.08449, 0.5177), (-0.862, -4.232e-07, 0.5177), (-0.8578, 0.08449, 0.5177), (-0.8454, 0.1682, 0.5177), (-0.8248, 0.2502, 0.5177), (-0.7963, 0.3299, 0.5177), (-0.7602, 0.4063, 0.5177), (-0.7167, 0.4789, 0.5177), (-0.6663, 0.5468, 0.5177), (-0.6095, 0.6095, 0.5177), (-0.5468, 0.6663, 0.5177), (-0.4789, 0.7167, 0.5177), (-0.4063, 0.7602, 0.5177), (-0.3299, 0.7963, 0.5177), (-0.2502, 0.8248, 0.5177), (-0.1682, 0.8454, 0.5177), (-0.08449, 0.8578, 0.5177), (0.06963, 0.707, 0.5177), (2.497e-07, 0.7104, 0.5177), (0.1386, 0.6967, 0.5177), (0.2062, 0.6798, 0.5177), (0.2718, 0.6563, 0.5177), (0.3349, 0.6265, 0.5177), (0.3947, 0.5907, 0.5177), (0.4507, 0.5491, 0.5177), (0.5023, 0.5023, 0.5177), (0.5491, 0.4507, 0.5177), (0.5907, 0.3947, 0.5177), (0.6265, 0.3349, 0.5177), (0.6563, 0.2718, 0.5177), (0.6798, 0.2062, 0.5177), (0.6967, 0.1386, 0.5177), (0.707, 0.06963, 0.5177), (0.7104, -1.607e-07, 0.5177), (0.707, -0.06963, 0.5177), (0.6967, -0.1386, 0.5177), (0.6798, -0.2062, 0.5177), (0.6563, -0.2718, 0.5177), (0.6265, -0.3349, 0.5177), (0.5907, -0.3947, 0.5177), (0.5491, -0.4507, 0.5177), (0.5023, -0.5023, 0.5177), (0.4507, -0.5491, 0.5177), (0.3947, -0.5907, 0.5177), (0.3349, -0.6265, 0.5177), (0.2718, -0.6563, 0.5177), (0.2062, -0.6798, 0.5177), (0.1386, -0.6967, 0.5177), (0.06963, -0.707, 0.5177), (-6.117e-07, -0.7104, 0.5177), (-0.06963, -0.707, 0.5177), (-0.1386, -0.6967, 0.5177), (-0.2062, -0.6798, 0.5177), (-0.2718, -0.6563, 0.5177), (-0.3349, -0.6265, 0.5177), (-0.3947, -0.5907, 0.5177), (-0.4507, -0.5491, 0.5177), (-0.5023, -0.5023, 0.5177), (-0.5491, -0.4507, 0.5177), (-0.5907, -0.3947, 0.5177), (-0.6265, -0.3349, 0.5177), (-0.6563, -0.2718, 0.5177), (-0.6798, -0.2062, 0.5177), (-0.6967, -0.1386, 0.5177), (-0.707, -0.06963, 0.5177), (-0.7104, -3.678e-07, 0.5177), (-0.707, 0.06963, 0.5177), (-0.6967, 0.1386, 0.5177), (-0.6798, 0.2062, 0.5177), (-0.6563, 0.2718, 0.5177), (-0.6265, 0.3349, 0.5177), (-0.5907, 0.3947, 0.5177), (-0.5491, 0.4507, 0.5177), (-0.5023, 0.5023, 0.5177), (-0.4507, 0.5491, 0.5177), (-0.3947, 0.5907, 0.5177), (-0.3349, 0.6265, 0.5177), (-0.2719, 0.6563, 0.5177), (-0.2062, 0.6798, 0.5177), (-0.1386, 0.6967, 0.5177), (-0.06963, 0.707, 0.5177), (0.06963, 0.707, 0.3896), (2.415e-07, 0.7104, 0.3896), (0.1386, 0.6967, 0.3896), (0.2062, 0.6798, 0.3896), (0.2718, 0.6563, 0.3896), (0.3349, 0.6265, 0.3896), (0.3947, 0.5907, 0.3896), (0.4507, 0.5491, 0.3896), (0.5023, 0.5023, 0.3896), (0.5491, 0.4507, 0.3896), (0.5907, 0.3947, 0.3896), (0.6265, 0.3349, 0.3896), (0.6563, 0.2718, 0.3896), (0.6798, 0.2062, 0.3896), (0.6967, 0.1386, 0.3896), (0.707, 0.06963, 0.3896), (0.7104, -1.607e-07, 0.3896), (0.707, -0.06963, 0.3896), (0.6967, -0.1386, 0.3896), (0.6798, -0.2062, 0.3896), (0.6563, -0.2718, 0.3896), (0.6265, -0.3349, 0.3896), (0.5907, -0.3947, 0.3896), (0.5491, -0.4507, 0.3896), (0.5023, -0.5023, 0.3896), (0.4507, -0.5491, 0.3896), (0.3947, -0.5907, 0.3896), (0.3349, -0.6265, 0.3896), (0.2718, -0.6563, 0.3896), (0.2062, -0.6798, 0.3896), (0.1386, -0.6967, 0.3896), (0.06963, -0.707, 0.3896), (-6.2e-07, -0.7104, 0.3896), (-0.06963, -0.707, 0.3896), (-0.1386, -0.6967, 0.3896), (-0.2062, -0.6798, 0.3896), (-0.2718, -0.6563, 0.3896), (-0.3349, -0.6265, 0.3896), (-0.3947, -0.5907, 0.3896), (-0.4507, -0.5491, 0.3896), (-0.5023, -0.5023, 0.3896), (-0.5491, -0.4507, 0.3896), (-0.5907, -0.3947, 0.3896), (-0.6265, -0.3349, 0.3896), (-0.6563, -0.2718, 0.3896), (-0.6798, -0.2062, 0.3896), (-0.6967, -0.1386, 0.3896), (-0.707, -0.06963, 0.3896), (-0.7104, -3.678e-07, 0.3896), (-0.707, 0.06963, 0.3896), (-0.6967, 0.1386, 0.3896), (-0.6798, 0.2062, 0.3896), (-0.6563, 0.2718, 0.3896), (-0.6265, 0.3349, 0.3896), (-0.5907, 0.3947, 0.3896), (-0.5491, 0.4507, 0.3896), (-0.5023, 0.5023, 0.3896), (-0.4507, 0.5491, 0.3896), (-0.3947, 0.5907, 0.3896), (-0.3349, 0.6265, 0.3896), (-0.2719, 0.6563, 0.3896), (-0.2062, 0.6798, 0.3896), (-0.1386, 0.6967, 0.3896), (-0.06963, 0.707, 0.3896)], [], [(384, 387, 386, 385), (385, 386, 389, 388), (388, 389, 391, 390), (390, 391, 393, 392), (392, 393, 395, 394), (394, 395, 397, 396), (396, 397, 399, 398), (398, 399, 401, 400), (400, 401, 403, 402), (402, 403, 405, 404), (404, 405, 407, 406), (406, 407, 409, 408), (408, 409, 411, 410), (410, 411, 413, 412), (412, 413, 415, 414), (414, 415, 417, 416), (416, 417, 419, 418), (418, 419, 421, 420), (420, 421, 423, 422), (422, 423, 425, 424), (424, 425, 427, 426), (426, 427, 429, 428), (428, 429, 431, 430), (430, 431, 433, 432), (432, 433, 435, 434), (434, 435, 437, 436), (436, 437, 439, 438), (438, 439, 441, 440), (440, 441, 443, 442), (442, 443, 445, 444), (444, 445, 447, 446), (446, 447, 449, 448), (448, 449, 451, 450), (450, 451, 453, 452), (452, 453, 455, 454), (454, 455, 457, 456), (456, 457, 459, 458), (458, 459, 461, 460), (460, 461, 463, 462), (462, 463, 465, 464), (464, 465, 467, 466), (466, 467, 469, 468), (468, 469, 471, 470), (470, 471, 473, 472), (472, 473, 475, 474), (474, 475, 477, 476), (476, 477, 479, 478), (478, 479, 481, 480), (480, 481, 483, 482), (482, 483, 485, 484), (484, 485, 487, 486), (486, 487, 489, 488), (488, 489, 491, 490), (490, 491, 493, 492), (492, 493, 495, 494), (494, 495, 497, 496), (496, 497, 499, 498), (498, 499, 501, 500), (500, 501, 503, 502), (502, 503, 505, 504), (504, 505, 507, 506), (506, 507, 509, 508), (514, 3, 576, 578), (508, 509, 511, 510), (510, 511, 387, 384), (0, 2, 4, 6, 8, 10, 12, 14, 16, 18, 20, 22, 24, 26, 28, 30, 32, 34, 36, 38, 40, 42, 44, 46, 48, 50, 52, 54, 56, 58, 60, 62, 64, 66, 68, 70, 72, 74, 76, 78, 80, 82, 84, 86, 88, 90, 92, 94, 96, 98, 100, 102, 104, 106, 108, 110, 112, 114, 116, 118, 120, 122, 124, 126), (513, 512, 128, 129), (512, 5, 130, 128), (5, 515, 131, 130), (515, 516, 132, 131), (516, 517, 133, 132), (517, 518, 134, 133), (518, 519, 135, 134), (519, 520, 136, 135), (520, 521, 137, 136), (521, 522, 138, 137), (522, 523, 139, 138), (523, 524, 140, 139), (524, 525, 141, 140), (525, 526, 142, 141), (526, 527, 143, 142), (527, 528, 144, 143), (528, 529, 145, 144), (529, 530, 146, 145), (530, 531, 147, 146), (531, 532, 148, 147), (532, 533, 149, 148), (533, 534, 150, 149), (534, 535, 151, 150), (535, 536, 152, 151), (536, 537, 153, 152), (537, 538, 154, 153), (538, 539, 155, 154), (539, 540, 156, 155), (540, 541, 157, 156), (541, 542, 158, 157), (542, 543, 159, 158), (543, 544, 160, 159), (544, 545, 161, 160), (545, 546, 162, 161), (546, 547, 163, 162), (547, 548, 164, 163), (548, 549, 165, 164), (549, 550, 166, 165), (550, 551, 167, 166), (551, 552, 168, 167), (552, 553, 169, 168), (553, 554, 170, 169), (554, 555, 171, 170), (555, 556, 172, 171), (556, 557, 173, 172), (557, 558, 174, 173), (558, 559, 175, 174), (559, 560, 176, 175), (560, 561, 177, 176), (561, 562, 178, 177), (562, 563, 179, 178), (563, 564, 180, 179), (564, 565, 181, 180), (565, 566, 182, 181), (566, 567, 183, 182), (567, 568, 184, 183), (568, 569, 185, 184), (569, 570, 186, 185), (570, 571, 187, 186), (571, 572, 188, 187), (572, 573, 189, 188), (573, 574, 190, 189), (574, 575, 191, 190), (575, 513, 129, 191), (648, 199, 327, 712), (111, 109, 630, 631), (59, 57, 604, 605), (7, 514, 578, 579), (113, 111, 631, 632), (61, 59, 605, 606), (9, 7, 579, 580), (115, 113, 632, 633), (63, 61, 606, 607), (11, 9, 580, 581), (117, 115, 633, 634), (65, 63, 607, 608), (13, 11, 581, 582), (119, 117, 634, 635), (67, 65, 608, 609), (15, 13, 582, 583), (121, 119, 635, 636), (69, 67, 609, 610), (17, 15, 583, 584), (123, 121, 636, 637), (71, 69, 610, 611), (19, 17, 584, 585), (125, 123, 637, 638), (73, 71, 611, 612), (21, 19, 585, 586), (127, 125, 638, 639), (75, 73, 612, 613), (23, 21, 586, 587), (1, 127, 639, 577), (77, 75, 613, 614), (25, 23, 587, 588), (79, 77, 614, 615), (27, 25, 588, 589), (81, 79, 615, 616), (29, 27, 589, 590), (83, 81, 616, 617), (31, 29, 590, 591), (85, 83, 617, 618), (33, 31, 591, 592), (87, 85, 618, 619), (35, 33, 592, 593), (89, 87, 619, 620), (37, 35, 593, 594), (91, 89, 620, 621), (39, 37, 594, 595), (93, 91, 621, 622), (41, 39, 595, 596), (95, 93, 622, 623), (43, 41, 596, 597), (97, 95, 623, 624), (45, 43, 597, 598), (99, 97, 624, 625), (47, 45, 598, 599), (101, 99, 625, 626), (49, 47, 599, 600), (103, 101, 626, 627), (51, 49, 600, 601), (105, 103, 627, 628), (53, 51, 601, 602), (107, 105, 628, 629), (55, 53, 602, 603), (3, 1, 577, 576), (109, 107, 629, 630), (57, 55, 603, 604), (641, 640, 256, 257), (640, 642, 258, 256), (642, 643, 259, 258), (643, 644, 260, 259), (644, 645, 261, 260), (645, 646, 262, 261), (646, 647, 263, 262), (647, 200, 264, 263), (200, 649, 265, 264), (649, 650, 266, 265), (650, 651, 267, 266), (651, 652, 268, 267), (652, 653, 269, 268), (653, 654, 270, 269), (654, 655, 271, 270), (655, 656, 272, 271), (656, 657, 273, 272), (657, 658, 274, 273), (658, 659, 275, 274), (659, 660, 276, 275), (660, 661, 277, 276), (661, 662, 278, 277), (662, 663, 279, 278), (663, 664, 280, 279), (664, 665, 281, 280), (665, 666, 282, 281), (666, 667, 283, 282), (667, 668, 284, 283), (668, 669, 285, 284), (669, 670, 286, 285), (670, 671, 287, 286), (671, 672, 288, 287), (672, 673, 289, 288), (673, 674, 290, 289), (674, 675, 291, 290), (675, 676, 292, 291), (676, 677, 293, 292), (677, 678, 294, 293), (678, 679, 295, 294), (679, 680, 296, 295), (680, 681, 297, 296), (681, 682, 298, 297), (682, 683, 299, 298), (683, 684, 300, 299), (684, 685, 301, 300), (685, 686, 302, 301), (686, 687, 303, 302), (687, 688, 304, 303), (688, 689, 305, 304), (689, 690, 306, 305), (690, 691, 307, 306), (691, 692, 308, 307), (692, 693, 309, 308), (693, 694, 310, 309), (694, 695, 311, 310), (695, 696, 312, 311), (696, 697, 313, 312), (697, 698, 314, 313), (698, 699, 315, 314), (699, 700, 316, 315), (700, 701, 317, 316), (701, 702, 318, 317), (702, 703, 319, 318), (703, 641, 257, 319), (704, 705, 767, 766, 765, 764, 763, 762, 761, 760, 759, 758, 757, 756, 755, 754, 753, 752, 751, 750, 749, 748, 747, 746, 745, 744, 743, 742, 741, 740, 739, 738, 737, 736, 735, 734, 733, 732, 731, 730, 729, 728, 727, 726, 725, 724, 723, 722, 721, 720, 719, 718, 717, 716, 715, 714, 713, 328, 711, 710, 709, 708, 707, 706), (253, 252, 380, 381), (227, 226, 354, 355), (201, 648, 712, 329), (254, 253, 381, 382), (228, 227, 355, 356), (202, 201, 329, 330), (255, 254, 382, 383), (229, 228, 356, 357), (203, 202, 330, 331), (193, 255, 383, 321), (230, 229, 357, 358), (204, 203, 331, 332), (231, 230, 358, 359), (205, 204, 332, 333), (232, 231, 359, 360), (206, 205, 333, 334), (233, 232, 360, 361), (207, 206, 334, 335), (234, 233, 361, 362), (208, 207, 335, 336), (235, 234, 362, 363), (209, 208, 336, 337), (236, 235, 363, 364), (210, 209, 337, 338), (237, 236, 364, 365), (211, 210, 338, 339), (238, 237, 365, 366), (212, 211, 339, 340), (239, 238, 366, 367), (213, 212, 340, 341), (240, 239, 367, 368), (214, 213, 341, 342), (241, 240, 368, 369), (215, 214, 342, 343), (242, 241, 369, 370), (216, 215, 343, 344), (243, 242, 370, 371), (217, 216, 344, 345), (244, 243, 371, 372), (218, 217, 345, 346), (245, 244, 372, 373), (219, 218, 346, 347), (192, 193, 321, 320), (246, 245, 373, 374), (220, 219, 347, 348), (194, 192, 320, 322), (247, 246, 374, 375), (221, 220, 348, 349), (195, 194, 322, 323), (248, 247, 375, 376), (222, 221, 349, 350), (196, 195, 323, 324), (249, 248, 376, 377), (223, 222, 350, 351), (197, 196, 324, 325), (250, 249, 377, 378), (224, 223, 351, 352), (198, 197, 325, 326), (251, 250, 378, 379), (225, 224, 352, 353), (199, 198, 326, 327), (252, 251, 379, 380), (226, 225, 353, 354)])
me_cylinder.polygons.foreach_set('use_smooth', [True] * 322)
me_cylinder.use_remesh_preserve_volume = False
me_cylinder.use_remesh_preserve_attributes = False
me_cylinder.use_mirror_vertex_groups = False
me_cylinder.update()

# ---- objects
ob_cylinder_001 = bpy.data.objects.new('Cylinder.001', me_cylinder_001)
ob_cylinder = bpy.data.objects.new('Cylinder', me_cylinder)
ob_lamp = bpy.data.objects.new('Lamp', light_lamp)
ob_camera = bpy.data.objects.new('Camera', cam_camera)

# ---- transforms, parenting, visibility, modifiers, constraints
ob_cylinder_001.location = (-5.023e-07, -2.189e-07, 0.5245)
ob_cylinder_001.lineart.crease_threshold = 0.0
ob_cylinder.location = (0.0, 0.0, 0.0)
ob_cylinder.lineart.crease_threshold = 0.0
ob_lamp.location = (4.076, 1.005, 5.904)
ob_lamp.rotation_euler = (0.6503, 0.05522, 1.866)
ob_lamp.lock_rotations_4d = False
ob_lamp.empty_display_type = 'ARROWS'
ob_lamp.color = (0.0, 0.0, 0.0, 0.0)
ob_lamp.lineart.crease_threshold = 0.0
ob_camera.location = (7.481, -6.508, 5.344)
ob_camera.rotation_euler = (1.109, 0.0, 0.8149)
ob_camera.lock_rotations_4d = False
ob_camera.empty_display_type = 'ARROWS'
ob_camera.color = (0.0, 0.0, 0.0, 0.0)
ob_camera.display_type = 'WIRE'
ob_camera.lineart.crease_threshold = 0.0

# ---- collection membership
col_collection_1.objects.link(ob_cylinder_001)
col_collection_1.objects.link(ob_cylinder)
col_collection_1.objects.link(ob_lamp)
col_collection_1.objects.link(ob_camera)

# ---- scene / render settings (as saved in the file)
scene.camera = ob_camera
scene.frame_start = 1; scene.frame_end = 250; scene.frame_set(1)
scene.render.engine = 'BLENDER_EEVEE_NEXT'
scene.render.resolution_percentage = 50
scene.render.dither_intensity = 0.0
scene.cycles.use_denoising = False
scene.cycles.samples = 128
scene.cycles.sampling_pattern = 'TABULATED_SOBOL'
scene.cycles.use_adaptive_sampling = False
scene.cycles.use_light_tree = False
scene.cycles.blur_glossy = 0.0
scene.cycles.sample_clamp_indirect = 0.0
scene.view_settings.view_transform = 'Standard'
bpy.context.view_layer.update()
